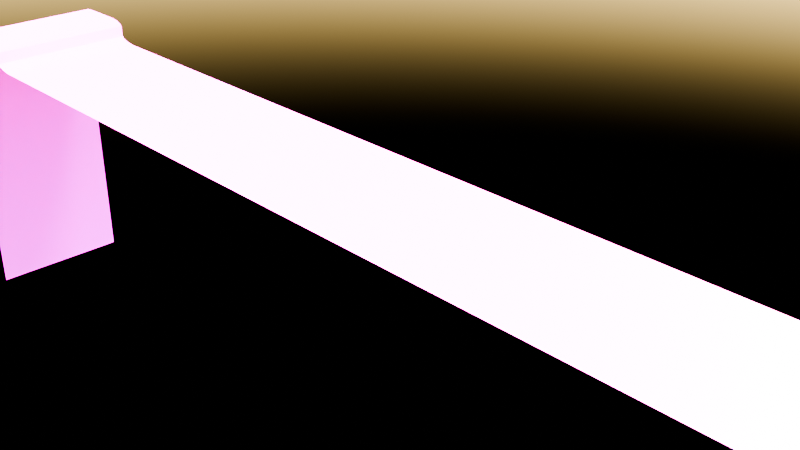 # Source: Road_Profile.blend  (saved by Blender 4.0.36; exported with 4.5.12 LTS)
import bpy
from mathutils import Matrix  # noqa: F401  (used for matrix-valued properties, if any)

bpy.ops.wm.read_factory_settings(use_empty=True)
scene = bpy.context.scene
scene.name = 'Scene'

# ---- collections
col_collection = bpy.data.collections.new('Collection'); scene.collection.children.link(col_collection)

# ---- images (referenced by path relative to the original .blend; pixels are not part of the script)
import os
ASSET_DIR = os.environ.get("B2B_ASSET_DIR", "")  # directory of the original .blend (textures are referenced by path, not embedded)
HERE = os.path.dirname(os.path.abspath(__file__))  # packed textures are extracted next to this script under _unpacked/

def load_image(name, relpath, width, height, colorspace="sRGB"):
    """Load a texture the original file referenced (path relative to the .blend, or extracted next to this script)."""
    p = next((c for c in (os.path.join(HERE, relpath), os.path.join(ASSET_DIR, relpath)) if relpath and os.path.exists(c)), "")
    if p:
        img = bpy.data.images.load(p, check_existing=True)
        img.name = name
    else:  # same state as the original file: an image datablock whose file is absent (Cycles renders it pink)
        img = bpy.data.images.new(name, width, height)
        img.source = "FILE"
        img.filepath = "//" + (relpath or name)
    img.colorspace_settings.name = colorspace
    return img
img_img_asphalt_d_png = load_image('img_asphalt_d.png', 'img_asphalt_d.png', 1024, 1024, 'sRGB')
img_img_road_edge_d = load_image('img_road_edge_d', 'img_road_edge_d.png', 1024, 1024, 'sRGB')

# ---- materials (node trees are filled in below, after node groups)
mat_mat_road = bpy.data.materials.new('mat_road')
mat_mat_road.alpha_threshold = 0.0
mat_mat_road.use_transparent_shadow = False
mat_mat_road.roughness = 0.5
mat_mat_road.line_color = (0.0, 0.0, 0.0, 1.0)
mat_mat_road_edge = bpy.data.materials.new('mat_road_edge')
mat_mat_road_edge.use_transparent_shadow = False

# ---- material node trees
mat_mat_road.use_nodes = True; mat_mat_road.node_tree.nodes.clear()
_N = mat_mat_road.node_tree.nodes; _L = mat_mat_road.node_tree.links
n0 = _N.new('ShaderNodeOutputMaterial'); n0.name = 'Material Output'; n0.location = (300, 300)
n1 = _N.new('ShaderNodeBsdfPrincipled'); n1.name = 'Principled BSDF'; n1.location = (10, 300)
n1.inputs[3].default_value = 1.45
n2 = _N.new('ShaderNodeTexImage'); n2.name = 'Image Texture'; n2.location = (-280, 260)
n2.image = img_img_asphalt_d_png
_L.new(n1.outputs[0], n0.inputs[0])
_L.new(n2.outputs[0], n1.inputs[0])
n0.is_active_output = True
mat_mat_road_edge.use_nodes = True; mat_mat_road_edge.node_tree.nodes.clear()
_N = mat_mat_road_edge.node_tree.nodes; _L = mat_mat_road_edge.node_tree.links
n0 = _N.new('ShaderNodeBsdfPrincipled'); n0.name = 'Principled BSDF'; n0.location = (10, 300)
n0.inputs[3].default_value = 1.45
n1 = _N.new('ShaderNodeOutputMaterial'); n1.name = 'Material Output'; n1.location = (300, 300)
n2 = _N.new('ShaderNodeTexImage'); n2.name = 'Image Texture'; n2.location = (-280, 260)
n2.image = img_img_road_edge_d
n3 = _N.new('ShaderNodeUVMap'); n3.name = 'UV Map'; n3.location = (-480, 180)
n3.uv_map = 'UVMapEdge'
_L.new(n0.outputs[0], n1.inputs[0])
_L.new(n2.outputs[0], n0.inputs[0])
_L.new(n3.outputs[0], n2.inputs[0])
n1.is_active_output = True

# ---- world
world_world = bpy.data.worlds.new('World'); scene.world = world_world
world_world.use_nodes = True; world_world.node_tree.nodes.clear()
_N = world_world.node_tree.nodes; _L = world_world.node_tree.links
n0 = _N.new('ShaderNodeOutputWorld'); n0.name = 'World Output'; n0.location = (300, 300)
n1 = _N.new('ShaderNodeBackground'); n1.name = 'Background'; n1.location = (10, 300)
n2 = _N.new('ShaderNodeTexSky'); n2.name = 'Sky Texture'; n2.location = (-190, 260)
n2.dust_density = 0.0
n2.ozone_density = 0.0
_L.new(n1.outputs[0], n0.inputs[0])
_L.new(n2.outputs[0], n1.inputs[0])
n0.is_active_output = True
world_world.color = (0.05088, 0.05088, 0.05088)
world_world.use_sun_shadow = False
world_world.sun_shadow_jitter_overblur = 0.0

# ---- cameras
cam_camera = bpy.data.cameras.new('Camera')
cam_camera.clip_end = 100.0
cam_camera.ortho_scale = 7.314

# ---- lights
light_light = bpy.data.lights.new('Light', 'SUN')
light_light.transmission_factor = 0.0
light_light.angle = 0.1993
light_light.energy = 3.0
light_light.shadow_soft_size = 0.1
light_light.shadow_cascade_max_distance = 1000.0

# ---- meshes
me_plane = bpy.data.meshes.new('Plane')
me_plane.from_pydata([(-0.4672, -0.6943, -0.1053), (-4.013, -0.6943, -0.1053), (-8.694, -0.6943, -4.0), (-0.4672, 1.306, -0.1053), (-4.013, 1.306, -0.1053), (-8.694, 1.306, -4.0), (3.079, -0.6943, -0.1053), (6.624, -0.6943, -0.1053), (11.31, -0.6943, -4.0), (3.079, 1.306, -0.1053), (6.624, 1.306, -0.1053), (11.31, 1.306, -4.0), (-7.282, -0.6943, -0.1053), (-7.559, -0.6943, -0.01492), (-7.42, -0.6943, -0.08771), (-7.522, -0.6943, -0.05695), (-7.559, -0.6943, 0.1206), (-7.836, -0.6943, 0.2046), (-7.596, -0.6943, 0.1626), (-7.697, -0.6943, 0.1934), (-8.417, -0.6943, 0.2046), (-8.694, -0.6943, 0.1206), (-8.556, -0.6943, 0.1934), (-8.657, -0.6943, 0.1626), (-7.559, 1.306, -0.01492), (-7.282, 1.306, -0.1053), (-7.522, 1.306, -0.05695), (-7.42, 1.306, -0.08771), (-8.694, 1.306, 0.1206), (-8.417, 1.306, 0.2046), (-8.657, 1.306, 0.1626), (-8.556, 1.306, 0.1934), (-7.836, 1.306, 0.2046), (-7.559, 1.306, 0.1206), (-7.697, 1.306, 0.1934), (-7.596, 1.306, 0.1626), (9.893, -0.6943, -0.1053), (10.13, -0.6943, 0.03316), (10.03, -0.6943, -0.06817), (10.45, -0.6943, 0.2955), (10.17, -0.6943, 0.1751), (10.31, -0.6943, 0.2794), (10.21, -0.6943, 0.2353), (11.31, -0.6943, 0.1751), (11.03, -0.6943, 0.2955), (11.27, -0.6943, 0.2353), (11.17, -0.6943, 0.2794), (9.893, 1.306, -0.1053), (10.03, 1.306, -0.06817), (10.13, 1.306, 0.03316), (11.03, 1.306, 0.2955), (11.31, 1.306, 0.1751), (11.17, 1.306, 0.2794), (11.27, 1.306, 0.2353), (10.17, 1.306, 0.1751), (10.45, 1.306, 0.2955), (10.21, 1.306, 0.2353), (10.31, 1.306, 0.2794)], [], [(3, 4, 1, 0), (2, 21, 28, 5), (6, 7, 10, 9), (20, 17, 32, 29), (3, 0, 6, 9), (11, 51, 43, 8), (36, 47, 10, 7), (44, 50, 55, 39), (16, 13, 24, 33), (16, 33, 35, 18), (18, 35, 34, 19), (19, 34, 32, 17), (28, 21, 23, 30), (30, 23, 22, 31), (31, 22, 20, 29), (12, 25, 27, 14), (14, 27, 26, 15), (15, 26, 24, 13), (39, 55, 57, 41), (41, 57, 56, 42), (42, 56, 54, 40), (50, 44, 46, 52), (52, 46, 45, 53), (53, 45, 43, 51), (37, 49, 48, 38), (38, 48, 47, 36), (12, 1, 4, 25), (49, 37, 40, 54)])
me_plane.polygons.foreach_set('use_smooth', [True] * 28)
me_plane.polygons.foreach_set('material_index', [0, 1, 0, 1, 0, 1, 0, 1, 1, 1, 1, 1, 1, 1, 1, 0, 0, 0, 1, 1, 1, 1, 1, 1, 0, 0, 0, 1])
_uv = me_plane.uv_layers.new(name='UVMap')
_uv.uv.foreach_set('vector', [0.3176, 0.1053, 0.3176, 0.1053, 0.3176, 0.1053, 0.3176, 0.1053, 0.3176, 0.1053, 0.3176, 0.1053, 0.3176, 0.4917, 0.3176, 0.4917, 0.3176, 0.1053, 0.3176, 0.1053, 0.3176, 0.1053, 0.3176, 0.1053, 0.4118, 0.1053, 0.6099, 0.1053, 0.6099, 0.4917, 0.4118, 0.4917, 0.3176, 0.1053, 0.3176, 0.1053, 0.3176, 0.1053, 0.3176, 0.1053, 0.3176, 0.4917, 0.3176, 0.1271, 0.3176, 0.1271, 0.3176, 0.4917, 0.3176, 0.1053, 0.3176, 0.1053, 0.3176, 0.1053, 0.3176, 0.1053, 0.3176, 0.1053, 0.3176, 0.1053, 0.3176, 0.1053, 0.3176, 0.1053, 0.7041, 0.1053, 0.7041, 0.1053, 0.7041, 0.4917, 0.7041, 0.4917, 0.7041, 0.1053, 0.7041, 0.4917, 0.6914, 0.4917, 0.6914, 0.1053, 0.6914, 0.1053, 0.6914, 0.4917, 0.657, 0.4917, 0.657, 0.1053, 0.657, 0.1053, 0.657, 0.4917, 0.6099, 0.4917, 0.6099, 0.1053, 0.3176, 0.4917, 0.3176, 0.1053, 0.3303, 0.1053, 0.3303, 0.4917, 0.3303, 0.4917, 0.3303, 0.1053, 0.3647, 0.1053, 0.3647, 0.4917, 0.3647, 0.4917, 0.3647, 0.1053, 0.4118, 0.1053, 0.4118, 0.4917, 0.3176, 0.1053, 0.3176, 0.1053, 0.3176, 0.1053, 0.3176, 0.1053, 0.3176, 0.1053, 0.3176, 0.1053, 0.3176, 0.1053, 0.3176, 0.1053, 0.3176, 0.1053, 0.3176, 0.1053, 0.3176, 0.1053, 0.3176, 0.1053, 0.3176, 0.1053, 0.3176, 0.1053, 0.3176, 0.1053, 0.3176, 0.1053, 0.3176, 0.1053, 0.3176, 0.1053, 0.3176, 0.1053, 0.3176, 0.1053, 0.3176, 0.1053, 0.3176, 0.1053, 0.3176, 0.1053, 0.3176, 0.1053, 0.3176, 0.1053, 0.3176, 0.1053, 0.3176, 0.1053, 0.3176, 0.1053, 0.3176, 0.1053, 0.3176, 0.1053, 0.3176, 0.1162, 0.3176, 0.1162, 0.3176, 0.1162, 0.3176, 0.1162, 0.3176, 0.1271, 0.3176, 0.1271, 0.3176, 0.1053, 0.3176, 0.1053, 0.3176, 0.1053, 0.3176, 0.1053, 0.3176, 0.1053, 0.3176, 0.1053, 0.3176, 0.1053, 0.3176, 0.1053, 0.3176, 0.1053, 0.3176, 0.1053, 0.3176, 0.1053, 0.3176, 0.1053, 0.3176, 0.1053, 0.3176, 0.1053, 0.3176, 0.1053, 0.3176, 0.1053])
_uv.active_render = True
_uv = me_plane.uv_layers.new(name='UVMapEdge')
_uv.uv.foreach_set('vector', [0.4114, 1.0, 0.2341, 1.0, 0.2341, 0.0, 0.4114, -5.96e-08, 0.0, 0.0, 0.0, 0.0, 5.96e-08, 1.0, 5.96e-08, 1.0, 0.5886, -2.98e-08, 0.7659, -2.98e-08, 0.7659, 1.0, 0.5886, 1.0, 0.01384, 0.0, 0.04294, 0.0, 0.04294, 1.0, 0.01384, 1.0, 0.4114, 1.0, 0.4114, -5.96e-08, 0.5886, -2.98e-08, 0.5886, 1.0, 1.0, 1.0, 1.0, 1.0, 1.0, -8.941e-08, 1.0, -8.941e-08, 0.9294, -8.941e-08, 0.9294, 1.0, 0.7659, 1.0, 0.7659, -2.98e-08, 0.9862, -8.941e-08, 0.9862, 1.0, 0.9571, 1.0, 0.9571, -8.941e-08, 0.05678, 0.0, 0.05678, 0.0, 0.05678, 1.0, 0.05678, 1.0, 0.05678, 0.0, 0.05678, 1.0, 0.05493, 1.0, 0.05493, 0.0, 0.05493, 0.0, 0.05493, 1.0, 0.04986, 1.0, 0.04986, 0.0, 0.04986, 0.0, 0.04986, 1.0, 0.04294, 1.0, 0.04294, 0.0, 5.96e-08, 1.0, 0.0, 0.0, 0.001854, 0.0, 0.001855, 1.0, 0.001855, 1.0, 0.001854, 0.0, 0.006921, 0.0, 0.006921, 1.0, 0.006921, 1.0, 0.006921, 0.0, 0.01384, 0.0, 0.01384, 1.0, 0.07063, 0.0, 0.07063, 1.0, 0.0637, 1.0, 0.0637, 0.0, 0.0637, 0.0, 0.0637, 1.0, 0.05864, 1.0, 0.05864, 0.0, 0.05864, 0.0, 0.05864, 1.0, 0.05678, 1.0, 0.05678, 0.0, 0.9571, -8.941e-08, 0.9571, 1.0, 0.9501, 1.0, 0.9501, -8.941e-08, 0.9501, -8.941e-08, 0.9501, 1.0, 0.9451, 1.0, 0.9451, -8.941e-08, 0.9451, -8.941e-08, 0.9451, 1.0, 0.9432, 1.0, 0.9432, -8.941e-08, 0.9862, 1.0, 0.9862, -8.941e-08, 0.9931, -8.941e-08, 0.9931, 1.0, 0.9931, 1.0, 0.9931, -8.941e-08, 0.9981, -8.941e-08, 0.9981, 1.0, 0.9981, 1.0, 0.9981, -8.941e-08, 1.0, -8.941e-08, 1.0, 1.0, 0.9414, -8.941e-08, 0.9414, 1.0, 0.9363, 1.0, 0.9363, -8.941e-08, 0.9363, -8.941e-08, 0.9363, 1.0, 0.9294, 1.0, 0.9294, -8.941e-08, 0.07063, 0.0, 0.2341, 0.0, 0.2341, 1.0, 0.07063, 1.0, 0.9414, 1.0, 0.9414, -8.941e-08, 0.9432, -8.941e-08, 0.9432, 1.0])
me_plane.materials.append(mat_mat_road)
me_plane.materials.append(mat_mat_road_edge)
me_plane.update()

# ---- objects
ob_light = bpy.data.objects.new('Light', light_light)
ob_camera = bpy.data.objects.new('Camera', cam_camera)
ob_road = bpy.data.objects.new('Road', me_plane)

# ---- transforms, parenting, visibility, modifiers, constraints
ob_light.location = (4.076, 1.005, 57.0)
ob_light.rotation_euler = (0.6503, 0.05522, 1.866)
ob_light.lock_rotations_4d = False
ob_light.empty_display_type = 'ARROWS'
ob_light.color = (0.0, 0.0, 0.0, 0.0)
ob_light.lineart.crease_threshold = 0.0
ob_camera.location = (7.359, -6.926, 4.958)
ob_camera.rotation_euler = (1.109, 0.0, 0.8149)
ob_camera.lock_rotations_4d = False
ob_camera.empty_display_type = 'ARROWS'
ob_camera.color = (0.0, 0.0, 0.0, 0.0)
ob_camera.display_type = 'WIRE'
ob_camera.lineart.crease_threshold = 0.0
ob_road.location = (0.0, 0.0, 0.0)

# ---- collection membership
col_collection.objects.link(ob_light)
col_collection.objects.link(ob_camera)
col_collection.objects.link(ob_road)

# ---- scene / render settings (as saved in the file)
scene.camera = ob_camera
scene.frame_start = 1; scene.frame_end = 250; scene.frame_set(1)
scene.render.engine = 'BLENDER_EEVEE_NEXT'
scene.cycles.sampling_pattern = 'TABULATED_SOBOL'
scene.eevee.use_gtao = True
scene.view_settings.look = 'AgX - Very High Contrast'
bpy.context.view_layer.update()
